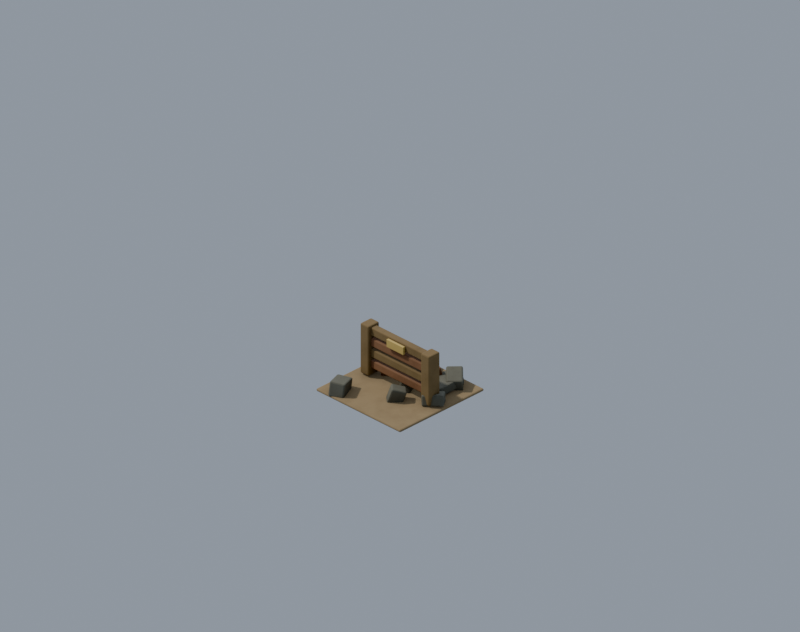 # Source: prop.destructible_wall_hp_light.blend  (saved by Blender 5.2.45; exported with 4.5.12 LTS)
import bpy
from mathutils import Matrix  # noqa: F401  (used for matrix-valued properties, if any)

bpy.ops.wm.read_factory_settings(use_empty=True)
scene = bpy.context.scene
scene.name = 'Scene'

# ---- materials (node trees are filled in below, after node groups)
mat_env_sand = bpy.data.materials.new('env_sand')
mat_env_wood = bpy.data.materials.new('env_wood')
mat_env_rust = bpy.data.materials.new('env_rust')
mat_env_amber = bpy.data.materials.new('env_amber')
mat_env_concrete_dark = bpy.data.materials.new('env_concrete_dark')

# ---- node groups
ng_fc_grime = bpy.data.node_groups.new('fc_grime', 'ShaderNodeTree')
_s = ng_fc_grime.interface.new_socket(name='Color', in_out='OUTPUT', socket_type='NodeSocketColor')
_s = ng_fc_grime.interface.new_socket(name='Color', in_out='INPUT', socket_type='NodeSocketColor')
_s = ng_fc_grime.interface.new_socket(name='Grime', in_out='INPUT', socket_type='NodeSocketFloat')
_s = ng_fc_grime.interface.new_socket(name='Char', in_out='INPUT', socket_type='NodeSocketFloat')
_N = ng_fc_grime.nodes; _L = ng_fc_grime.links
n0 = _N.new('NodeGroupInput'); n0.name = 'Group Input'; n0.location = (0, 0)
n1 = _N.new('NodeGroupOutput'); n1.name = 'Group Output'; n1.location = (0, 0)
n2 = _N.new('ShaderNodeTexCoord'); n2.name = 'Texture Coordinate'; n2.location = (0, 0)
n3 = _N.new('ShaderNodeTexNoise'); n3.name = 'Noise Texture'; n3.location = (0, 0)
n3.width = 160
n3.inputs[2].default_value = 7.0
n3.inputs[3].default_value = 6.0
n3.inputs[4].default_value = 0.62
n4 = _N.new('ShaderNodeValToRGB'); n4.name = 'Color Ramp'; n4.location = (0, 0)
while len(n4.color_ramp.elements) > 1: n4.color_ramp.elements.remove(n4.color_ramp.elements[-1])
n4.color_ramp.elements[0].position = 0.42; n4.color_ramp.elements[0].color = (0.0, 0.0, 0.0, 1.0)
_e = n4.color_ramp.elements.new(0.75); _e.color = (1.0, 1.0, 1.0, 1.0)
n5 = _N.new('ShaderNodeAmbientOcclusion'); n5.name = 'Ambient Occlusion'; n5.location = (0, 0)
n5.samples = 8
n5.inputs[1].default_value = 0.12
n6 = _N.new('ShaderNodeMix'); n6.name = 'Mix'; n6.location = (0, 0)
n6.data_type = 'RGBA'
n6.blend_type = 'MULTIPLY'
n6.inputs[7].default_value = (0.55, 0.5, 0.44, 1.0)
n7 = _N.new('ShaderNodeMath'); n7.name = 'Math'; n7.location = (0, 0)
n7.operation = 'MULTIPLY'
n8 = _N.new('ShaderNodeMix'); n8.name = 'Mix.001'; n8.location = (0, 0)
n8.data_type = 'RGBA'
n8.blend_type = 'MULTIPLY'
n8.inputs[0].default_value = 0.38
n9 = _N.new('ShaderNodeMix'); n9.name = 'Mix.002'; n9.location = (0, 0)
n9.data_type = 'RGBA'
n9.inputs[7].default_value = (0.018, 0.016, 0.014, 1.0)
n10 = _N.new('ShaderNodeMath'); n10.name = 'Math.001'; n10.location = (0, 0)
n10.operation = 'MULTIPLY'
n10.inputs[2].default_value = 0.0
n11 = _N.new('ShaderNodeMath'); n11.name = 'Math.002'; n11.location = (0, 0)
n11.operation = 'MULTIPLY'
n11.inputs[1].default_value = 0.15
n12 = _N.new('ShaderNodeMath'); n12.name = 'Math.003'; n12.location = (0, 0)
n12.operation = 'MULTIPLY_ADD'
n12.inputs[1].default_value = 0.85
_L.new(n2.outputs[3], n3.inputs[0])
_L.new(n3.outputs[0], n4.inputs[0])
_L.new(n0.outputs[0], n6.inputs[6])
_L.new(n4.outputs[0], n7.inputs[0])
_L.new(n0.outputs[1], n7.inputs[1])
_L.new(n7.outputs[0], n6.inputs[0])
_L.new(n6.outputs[2], n8.inputs[6])
_L.new(n5.outputs[1], n8.inputs[7])
_L.new(n8.outputs[2], n9.inputs[6])
_L.new(n0.outputs[2], n11.inputs[0])
_L.new(n11.outputs[0], n10.inputs[0])
_L.new(n4.outputs[0], n10.inputs[1])
_L.new(n0.outputs[2], n12.inputs[0])
_L.new(n10.outputs[0], n12.inputs[2])
_L.new(n12.outputs[0], n9.inputs[0])
_L.new(n9.outputs[2], n1.inputs[0])
n1.is_active_output = True

# ---- material node trees
mat_env_sand.use_nodes = True; mat_env_sand.node_tree.nodes.clear()
_N = mat_env_sand.node_tree.nodes; _L = mat_env_sand.node_tree.links
n0 = _N.new('ShaderNodeBsdfPrincipled'); n0.name = 'Principled BSDF'; n0.location = (-200, 100)
n0.inputs[2].default_value = 0.95
n0.inputs[10].default_value = 0.005
n1 = _N.new('ShaderNodeOutputMaterial'); n1.name = 'Material Output'; n1.location = (200, 100)
n2 = _N.new('ShaderNodeGroup'); n2.name = 'Group'; n2.location = (0, 0)
n2.node_tree = ng_fc_grime
n2.inputs[0].default_value = (0.2874, 0.2051, 0.1046, 1.0)
n2.inputs[1].default_value = 0.35
n2.inputs[2].default_value = 0.0
_L.new(n0.outputs[0], n1.inputs[0])
_L.new(n2.outputs[0], n0.inputs[0])
n1.is_active_output = True
mat_env_wood.use_nodes = True; mat_env_wood.node_tree.nodes.clear()
_N = mat_env_wood.node_tree.nodes; _L = mat_env_wood.node_tree.links
n0 = _N.new('ShaderNodeBsdfPrincipled'); n0.name = 'Principled BSDF'; n0.location = (-200, 100)
n0.inputs[2].default_value = 0.94
n0.inputs[10].default_value = 0.005
n1 = _N.new('ShaderNodeOutputMaterial'); n1.name = 'Material Output'; n1.location = (200, 100)
n2 = _N.new('ShaderNodeGroup'); n2.name = 'Group'; n2.location = (0, 0)
n2.node_tree = ng_fc_grime
n2.inputs[0].default_value = (0.2159, 0.1441, 0.06125, 1.0)
n2.inputs[1].default_value = 0.45
n2.inputs[2].default_value = 0.0
_L.new(n0.outputs[0], n1.inputs[0])
_L.new(n2.outputs[0], n0.inputs[0])
n1.is_active_output = True
mat_env_rust.use_nodes = True; mat_env_rust.node_tree.nodes.clear()
_N = mat_env_rust.node_tree.nodes; _L = mat_env_rust.node_tree.links
n0 = _N.new('ShaderNodeBsdfPrincipled'); n0.name = 'Principled BSDF'; n0.location = (-200, 100)
n0.inputs[2].default_value = 0.9
n0.inputs[10].default_value = 0.005
n1 = _N.new('ShaderNodeOutputMaterial'); n1.name = 'Material Output'; n1.location = (200, 100)
n2 = _N.new('ShaderNodeGroup'); n2.name = 'Group'; n2.location = (0, 0)
n2.node_tree = ng_fc_grime
n2.inputs[0].default_value = (0.2423, 0.117, 0.05781, 1.0)
n2.inputs[1].default_value = 0.5
n2.inputs[2].default_value = 0.0
_L.new(n0.outputs[0], n1.inputs[0])
_L.new(n2.outputs[0], n0.inputs[0])
n1.is_active_output = True
mat_env_amber.use_nodes = True; mat_env_amber.node_tree.nodes.clear()
_N = mat_env_amber.node_tree.nodes; _L = mat_env_amber.node_tree.links
n0 = _N.new('ShaderNodeBsdfPrincipled'); n0.name = 'Principled BSDF'; n0.location = (-200, 100)
n0.inputs[2].default_value = 0.72
n0.inputs[10].default_value = 0.005
n1 = _N.new('ShaderNodeOutputMaterial'); n1.name = 'Material Output'; n1.location = (200, 100)
n2 = _N.new('ShaderNodeGroup'); n2.name = 'Group'; n2.location = (0, 0)
n2.node_tree = ng_fc_grime
n2.inputs[0].default_value = (0.5647, 0.402, 0.1144, 1.0)
n2.inputs[1].default_value = 0.2
n2.inputs[2].default_value = 0.0
_L.new(n0.outputs[0], n1.inputs[0])
_L.new(n2.outputs[0], n0.inputs[0])
n1.is_active_output = True
mat_env_concrete_dark.use_nodes = True; mat_env_concrete_dark.node_tree.nodes.clear()
_N = mat_env_concrete_dark.node_tree.nodes; _L = mat_env_concrete_dark.node_tree.links
n0 = _N.new('ShaderNodeBsdfPrincipled'); n0.name = 'Principled BSDF'; n0.location = (-200, 100)
n0.inputs[2].default_value = 0.9
n0.inputs[10].default_value = 0.005
n1 = _N.new('ShaderNodeOutputMaterial'); n1.name = 'Material Output'; n1.location = (200, 100)
n2 = _N.new('ShaderNodeGroup'); n2.name = 'Group'; n2.location = (0, 0)
n2.node_tree = ng_fc_grime
n2.inputs[0].default_value = (0.1329, 0.1301, 0.09759, 1.0)
n2.inputs[1].default_value = 0.5
n2.inputs[2].default_value = 0.0
_L.new(n0.outputs[0], n1.inputs[0])
_L.new(n2.outputs[0], n0.inputs[0])
n1.is_active_output = True

# ---- world
world_fc_world = bpy.data.worlds.new('fc_world'); scene.world = world_fc_world
world_fc_world.use_nodes = True; world_fc_world.node_tree.nodes.clear()
_N = world_fc_world.node_tree.nodes; _L = world_fc_world.node_tree.links
n0 = _N.new('ShaderNodeBackground'); n0.name = 'Background'; n0.location = (-200, 100)
n0.inputs[0].default_value = (0.52, 0.6, 0.72, 1.0)
n0.inputs[1].default_value = 0.8
n1 = _N.new('ShaderNodeOutputWorld'); n1.name = 'World Output'; n1.location = (200, 100)
_L.new(n0.outputs[0], n1.inputs[0])
n1.is_active_output = True

# ---- cameras
cam_fc_camera = bpy.data.cameras.new('fc_camera')
cam_fc_camera.type = 'ORTHO'
cam_fc_camera.sensor_fit = 'HORIZONTAL'
cam_fc_camera.clip_end = 400.0
cam_fc_camera.ortho_scale = 6.718
cam_fc_camera.shift_y = 0.09868

# ---- lights
light_fc_sun = bpy.data.lights.new('fc_sun', 'SUN')
light_fc_sun.color = (1.0, 0.95, 0.86)
light_fc_sun.angle = 0.05236
light_fc_sun.energy = 3.3
light_fc_rim = bpy.data.lights.new('fc_rim', 'SUN')
light_fc_rim.color = (0.8, 0.88, 1.0)
light_fc_rim.use_shadow = False
light_fc_rim.energy = 1.1

# ---- meshes
me_ground_apron = bpy.data.meshes.new('ground_apron')
me_ground_apron.from_pydata([(-0.5, -0.5, -0.0125), (-0.5, -0.5, 0.0125), (-0.5, 0.5, -0.0125), (-0.5, 0.5, 0.0125), (0.5, -0.5, -0.0125), (0.5, -0.5, 0.0125), (0.5, 0.5, -0.0125), (0.5, 0.5, 0.0125)], [], [(0, 1, 3, 2), (2, 3, 7, 6), (6, 7, 5, 4), (4, 5, 1, 0), (2, 6, 4, 0), (7, 3, 1, 5)])
me_ground_apron.materials.append(mat_env_sand)
me_ground_apron.update()
me_post__1 = bpy.data.meshes.new('post_-1')
me_post__1.from_pydata([(-0.05, -0.065, -0.24), (-0.05, -0.065, 0.24), (-0.05, 0.065, -0.24), (-0.05, 0.065, 0.24), (0.05, -0.065, -0.24), (0.05, -0.065, 0.24), (0.05, 0.065, -0.24), (0.05, 0.065, 0.24)], [], [(0, 1, 3, 2), (2, 3, 7, 6), (6, 7, 5, 4), (4, 5, 1, 0), (2, 6, 4, 0), (7, 3, 1, 5)])
me_post__1.materials.append(mat_env_wood)
me_post__1.update()
me_post_1 = bpy.data.meshes.new('post_1')
me_post_1.from_pydata([(-0.05, -0.065, -0.24), (-0.05, -0.065, 0.24), (-0.05, 0.065, -0.24), (-0.05, 0.065, 0.24), (0.05, -0.065, -0.24), (0.05, -0.065, 0.24), (0.05, 0.065, -0.24), (0.05, 0.065, 0.24)], [], [(0, 1, 3, 2), (2, 3, 7, 6), (6, 7, 5, 4), (4, 5, 1, 0), (2, 6, 4, 0), (7, 3, 1, 5)])
me_post_1.materials.append(mat_env_wood)
me_post_1.update()
me_panel_0 = bpy.data.meshes.new('panel_0')
me_panel_0.from_pydata([(-0.385, -0.035, -0.0375), (-0.385, -0.035, 0.0375), (-0.385, 0.035, -0.0375), (-0.385, 0.035, 0.0375), (0.385, -0.035, -0.0375), (0.385, -0.035, 0.0375), (0.385, 0.035, -0.0375), (0.385, 0.035, 0.0375)], [], [(0, 1, 3, 2), (2, 3, 7, 6), (6, 7, 5, 4), (4, 5, 1, 0), (2, 6, 4, 0), (7, 3, 1, 5)])
me_panel_0.materials.append(mat_env_rust)
me_panel_0.update()
me_panel_1 = bpy.data.meshes.new('panel_1')
me_panel_1.from_pydata([(-0.385, -0.035, -0.0375), (-0.385, -0.035, 0.0375), (-0.385, 0.035, -0.0375), (-0.385, 0.035, 0.0375), (0.385, -0.035, -0.0375), (0.385, -0.035, 0.0375), (0.385, 0.035, -0.0375), (0.385, 0.035, 0.0375)], [], [(0, 1, 3, 2), (2, 3, 7, 6), (6, 7, 5, 4), (4, 5, 1, 0), (2, 6, 4, 0), (7, 3, 1, 5)])
me_panel_1.materials.append(mat_env_wood)
me_panel_1.update()
me_panel_2 = bpy.data.meshes.new('panel_2')
me_panel_2.from_pydata([(-0.385, -0.035, -0.0375), (-0.385, -0.035, 0.0375), (-0.385, 0.035, -0.0375), (-0.385, 0.035, 0.0375), (0.385, -0.035, -0.0375), (0.385, -0.035, 0.0375), (0.385, 0.035, -0.0375), (0.385, 0.035, 0.0375)], [], [(0, 1, 3, 2), (2, 3, 7, 6), (6, 7, 5, 4), (4, 5, 1, 0), (2, 6, 4, 0), (7, 3, 1, 5)])
me_panel_2.materials.append(mat_env_rust)
me_panel_2.update()
me_panel_3 = bpy.data.meshes.new('panel_3')
me_panel_3.from_pydata([(-0.385, -0.035, -0.0375), (-0.385, -0.035, 0.0375), (-0.385, 0.035, -0.0375), (-0.385, 0.035, 0.0375), (0.385, -0.035, -0.0375), (0.385, -0.035, 0.0375), (0.385, 0.035, -0.0375), (0.385, 0.035, 0.0375)], [], [(0, 1, 3, 2), (2, 3, 7, 6), (6, 7, 5, 4), (4, 5, 1, 0), (2, 6, 4, 0), (7, 3, 1, 5)])
me_panel_3.materials.append(mat_env_wood)
me_panel_3.update()
me_light_marker = bpy.data.meshes.new('light_marker')
me_light_marker.from_pydata([(-0.1, -0.0125, -0.0375), (-0.1, -0.0125, 0.0375), (-0.1, 0.0125, -0.0375), (-0.1, 0.0125, 0.0375), (0.1, -0.0125, -0.0375), (0.1, -0.0125, 0.0375), (0.1, 0.0125, -0.0375), (0.1, 0.0125, 0.0375)], [], [(0, 1, 3, 2), (2, 3, 7, 6), (6, 7, 5, 4), (4, 5, 1, 0), (2, 6, 4, 0), (7, 3, 1, 5)])
me_light_marker.materials.append(mat_env_amber)
me_light_marker.update()
me_rubble_0 = bpy.data.meshes.new('rubble_0')
me_rubble_0.from_pydata([(-0.1512, -0.1104, -0.05159), (-0.1512, -0.1104, 0.05159), (-0.1512, 0.1104, -0.05159), (-0.1512, 0.1104, 0.05159), (0.1512, -0.1104, -0.05159), (0.1512, -0.1104, 0.05159), (0.1512, 0.1104, -0.05159), (0.1512, 0.1104, 0.05159)], [], [(0, 1, 3, 2), (2, 3, 7, 6), (6, 7, 5, 4), (4, 5, 1, 0), (2, 6, 4, 0), (7, 3, 1, 5)])
me_rubble_0.materials.append(mat_env_rust)
me_rubble_0.update()
me_rubble_1 = bpy.data.meshes.new('rubble_1')
me_rubble_1.from_pydata([(-0.0965, -0.07044, -0.06986), (-0.0965, -0.07044, 0.06986), (-0.0965, 0.07044, -0.06986), (-0.0965, 0.07044, 0.06986), (0.0965, -0.07044, -0.06986), (0.0965, -0.07044, 0.06986), (0.0965, 0.07044, -0.06986), (0.0965, 0.07044, 0.06986)], [], [(0, 1, 3, 2), (2, 3, 7, 6), (6, 7, 5, 4), (4, 5, 1, 0), (2, 6, 4, 0), (7, 3, 1, 5)])
me_rubble_1.materials.append(mat_env_concrete_dark)
me_rubble_1.update()
me_rubble_2 = bpy.data.meshes.new('rubble_2')
me_rubble_2.from_pydata([(-0.09815, -0.07165, -0.07994), (-0.09815, -0.07165, 0.07994), (-0.09815, 0.07165, -0.07994), (-0.09815, 0.07165, 0.07994), (0.09815, -0.07165, -0.07994), (0.09815, -0.07165, 0.07994), (0.09815, 0.07165, -0.07994), (0.09815, 0.07165, 0.07994)], [], [(0, 1, 3, 2), (2, 3, 7, 6), (6, 7, 5, 4), (4, 5, 1, 0), (2, 6, 4, 0), (7, 3, 1, 5)])
me_rubble_2.materials.append(mat_env_concrete_dark)
me_rubble_2.update()
me_rubble_3 = bpy.data.meshes.new('rubble_3')
me_rubble_3.from_pydata([(-0.1131, -0.08256, -0.07821), (-0.1131, -0.08256, 0.07821), (-0.1131, 0.08256, -0.07821), (-0.1131, 0.08256, 0.07821), (0.1131, -0.08256, -0.07821), (0.1131, -0.08256, 0.07821), (0.1131, 0.08256, -0.07821), (0.1131, 0.08256, 0.07821)], [], [(0, 1, 3, 2), (2, 3, 7, 6), (6, 7, 5, 4), (4, 5, 1, 0), (2, 6, 4, 0), (7, 3, 1, 5)])
me_rubble_3.materials.append(mat_env_rust)
me_rubble_3.update()
me_rubble_4 = bpy.data.meshes.new('rubble_4')
me_rubble_4.from_pydata([(-0.06778, -0.04948, -0.07759), (-0.06778, -0.04948, 0.07759), (-0.06778, 0.04948, -0.07759), (-0.06778, 0.04948, 0.07759), (0.06778, -0.04948, -0.07759), (0.06778, -0.04948, 0.07759), (0.06778, 0.04948, -0.07759), (0.06778, 0.04948, 0.07759)], [], [(0, 1, 3, 2), (2, 3, 7, 6), (6, 7, 5, 4), (4, 5, 1, 0), (2, 6, 4, 0), (7, 3, 1, 5)])
me_rubble_4.materials.append(mat_env_concrete_dark)
me_rubble_4.update()
me_rubble_5 = bpy.data.meshes.new('rubble_5')
me_rubble_5.from_pydata([(-0.1474, -0.1076, -0.04071), (-0.1474, -0.1076, 0.04071), (-0.1474, 0.1076, -0.04071), (-0.1474, 0.1076, 0.04071), (0.1474, -0.1076, -0.04071), (0.1474, -0.1076, 0.04071), (0.1474, 0.1076, -0.04071), (0.1474, 0.1076, 0.04071)], [], [(0, 1, 3, 2), (2, 3, 7, 6), (6, 7, 5, 4), (4, 5, 1, 0), (2, 6, 4, 0), (7, 3, 1, 5)])
me_rubble_5.materials.append(mat_env_concrete_dark)
me_rubble_5.update()
me_rubble_6 = bpy.data.meshes.new('rubble_6')
me_rubble_6.from_pydata([(-0.09561, -0.06979, -0.07097), (-0.09561, -0.06979, 0.07097), (-0.09561, 0.06979, -0.07097), (-0.09561, 0.06979, 0.07097), (0.09561, -0.06979, -0.07097), (0.09561, -0.06979, 0.07097), (0.09561, 0.06979, -0.07097), (0.09561, 0.06979, 0.07097)], [], [(0, 1, 3, 2), (2, 3, 7, 6), (6, 7, 5, 4), (4, 5, 1, 0), (2, 6, 4, 0), (7, 3, 1, 5)])
me_rubble_6.materials.append(mat_env_rust)
me_rubble_6.update()
me_rubble_7 = bpy.data.meshes.new('rubble_7')
me_rubble_7.from_pydata([(-0.09417, -0.06875, -0.05069), (-0.09417, -0.06875, 0.05069), (-0.09417, 0.06875, -0.05069), (-0.09417, 0.06875, 0.05069), (0.09417, -0.06875, -0.05069), (0.09417, -0.06875, 0.05069), (0.09417, 0.06875, -0.05069), (0.09417, 0.06875, 0.05069)], [], [(0, 1, 3, 2), (2, 3, 7, 6), (6, 7, 5, 4), (4, 5, 1, 0), (2, 6, 4, 0), (7, 3, 1, 5)])
me_rubble_7.materials.append(mat_env_concrete_dark)
me_rubble_7.update()
me_rubble_8 = bpy.data.meshes.new('rubble_8')
me_rubble_8.from_pydata([(-0.0723, -0.05278, -0.06634), (-0.0723, -0.05278, 0.06634), (-0.0723, 0.05278, -0.06634), (-0.0723, 0.05278, 0.06634), (0.0723, -0.05278, -0.06634), (0.0723, -0.05278, 0.06634), (0.0723, 0.05278, -0.06634), (0.0723, 0.05278, 0.06634)], [], [(0, 1, 3, 2), (2, 3, 7, 6), (6, 7, 5, 4), (4, 5, 1, 0), (2, 6, 4, 0), (7, 3, 1, 5)])
me_rubble_8.materials.append(mat_env_concrete_dark)
me_rubble_8.update()
me_fc_ground = bpy.data.meshes.new('fc_ground')
me_fc_ground.from_pydata([(-20.0, -20.0, 0.0), (20.0, -20.0, 0.0), (-20.0, 20.0, 0.0), (20.0, 20.0, 0.0)], [], [(0, 1, 3, 2)])
me_fc_ground.update()

# ---- objects
ob_fc_camera = bpy.data.objects.new('fc_camera', cam_fc_camera)
ob_fc_sun = bpy.data.objects.new('fc_sun', light_fc_sun)
ob_fc_rim = bpy.data.objects.new('fc_rim', light_fc_rim)
ob_root = bpy.data.objects.new('root', None)
ob_ground_apron = bpy.data.objects.new('ground_apron', me_ground_apron)
ob_post__1 = bpy.data.objects.new('post_-1', me_post__1)
ob_post_1 = bpy.data.objects.new('post_1', me_post_1)
ob_panel_0 = bpy.data.objects.new('panel_0', me_panel_0)
ob_panel_1 = bpy.data.objects.new('panel_1', me_panel_1)
ob_panel_2 = bpy.data.objects.new('panel_2', me_panel_2)
ob_panel_3 = bpy.data.objects.new('panel_3', me_panel_3)
ob_light_marker = bpy.data.objects.new('light_marker', me_light_marker)
ob_rubble_0 = bpy.data.objects.new('rubble_0', me_rubble_0)
ob_rubble_1 = bpy.data.objects.new('rubble_1', me_rubble_1)
ob_rubble_2 = bpy.data.objects.new('rubble_2', me_rubble_2)
ob_rubble_3 = bpy.data.objects.new('rubble_3', me_rubble_3)
ob_rubble_4 = bpy.data.objects.new('rubble_4', me_rubble_4)
ob_rubble_5 = bpy.data.objects.new('rubble_5', me_rubble_5)
ob_rubble_6 = bpy.data.objects.new('rubble_6', me_rubble_6)
ob_rubble_7 = bpy.data.objects.new('rubble_7', me_rubble_7)
ob_rubble_8 = bpy.data.objects.new('rubble_8', me_rubble_8)
ob_hp_label = bpy.data.objects.new('hp_label', None)
ob_fc_ground = bpy.data.objects.new('fc_ground', me_fc_ground)

# ---- transforms, parenting, visibility, modifiers, constraints
ob_fc_camera.location = (91.86, -91.86, 75.0)
ob_fc_camera.rotation_euler = (1.047, 0.0, 0.7854)
ob_fc_sun.location = (0.0, 0.0, 0.0)
ob_fc_sun.rotation_euler = (0.0, -0.6981, 0.5829)
ob_fc_rim.location = (0.0, 0.0, 0.0)
ob_fc_rim.rotation_euler = (0.9599, 0.0, 3.927)
ob_root.location = (0.0, 0.0, 0.0)
ob_ground_apron.parent = ob_root
ob_ground_apron.location = (0.0, 0.0, 0.013)
_m = ob_ground_apron.modifiers.new('bevel', 'BEVEL')
_m.width = 0.055
_m.width_pct = 0.055
_m.segments = 2
_m.angle_limit = 0.6109
ob_post__1.parent = ob_root
ob_post__1.location = (-0.36, 0.0, 0.28)
_m = ob_post__1.modifiers.new('bevel', 'BEVEL')
_m.width = 0.012
_m.width_pct = 0.012
_m.segments = 2
_m.angle_limit = 0.6109
ob_post_1.parent = ob_root
ob_post_1.location = (0.36, 0.0, 0.28)
_m = ob_post_1.modifiers.new('bevel', 'BEVEL')
_m.width = 0.012
_m.width_pct = 0.012
_m.segments = 2
_m.angle_limit = 0.6109
ob_panel_0.parent = ob_root
ob_panel_0.location = (0.0, 0.0, 0.15)
_m = ob_panel_0.modifiers.new('bevel', 'BEVEL')
_m.width = 0.009
_m.width_pct = 0.009
_m.segments = 2
_m.angle_limit = 0.6109
ob_panel_1.parent = ob_root
ob_panel_1.location = (0.0, 0.0, 0.255)
_m = ob_panel_1.modifiers.new('bevel', 'BEVEL')
_m.width = 0.009
_m.width_pct = 0.009
_m.segments = 2
_m.angle_limit = 0.6109
ob_panel_2.parent = ob_root
ob_panel_2.location = (0.0, 0.0, 0.36)
_m = ob_panel_2.modifiers.new('bevel', 'BEVEL')
_m.width = 0.009
_m.width_pct = 0.009
_m.segments = 2
_m.angle_limit = 0.6109
ob_panel_3.parent = ob_root
ob_panel_3.location = (0.0, 0.0, 0.465)
_m = ob_panel_3.modifiers.new('bevel', 'BEVEL')
_m.width = 0.009
_m.width_pct = 0.009
_m.segments = 2
_m.angle_limit = 0.6109
ob_light_marker.parent = ob_root
ob_light_marker.location = (0.0, -0.05, 0.45)
_m = ob_light_marker.modifiers.new('bevel', 'BEVEL')
_m.width = 0.004
_m.width_pct = 0.004
_m.segments = 2
_m.angle_limit = 0.6109
ob_rubble_0.parent = ob_root
ob_rubble_0.location = (0.01803, 0.2515, 0.07)
ob_rubble_0.rotation_euler = (0.1915, 0.2113, 4.156)
_m = ob_rubble_0.modifiers.new('bevel', 'BEVEL')
_m.width = 0.014
_m.width_pct = 0.014
_m.segments = 2
_m.angle_limit = 0.6109
ob_rubble_1.parent = ob_root
ob_rubble_1.location = (-0.3197, -0.3879, 0.07)
ob_rubble_1.rotation_euler = (0.0631, 0.1505, 1.995)
_m = ob_rubble_1.modifiers.new('bevel', 'BEVEL')
_m.width = 0.014
_m.width_pct = 0.014
_m.segments = 2
_m.angle_limit = 0.6109
ob_rubble_2.parent = ob_root
ob_rubble_2.location = (0.284, 0.3651, 0.07)
ob_rubble_2.rotation_euler = (0.01555, 0.2438, 5.5)
_m = ob_rubble_2.modifiers.new('bevel', 'BEVEL')
_m.width = 0.014
_m.width_pct = 0.014
_m.segments = 2
_m.angle_limit = 0.6109
ob_rubble_3.parent = ob_root
ob_rubble_3.location = (-0.2862, 0.1686, 0.07)
ob_rubble_3.rotation_euler = (0.0525, 0.162, 5.545)
_m = ob_rubble_3.modifiers.new('bevel', 'BEVEL')
_m.width = 0.014
_m.width_pct = 0.014
_m.segments = 2
_m.angle_limit = 0.6109
ob_rubble_4.parent = ob_root
ob_rubble_4.location = (0.1138, -0.1565, 0.07)
ob_rubble_4.rotation_euler = (0.1185, 0.2989, 0.8897)
_m = ob_rubble_4.modifiers.new('bevel', 'BEVEL')
_m.width = 0.014
_m.width_pct = 0.014
_m.segments = 2
_m.angle_limit = 0.6109
ob_rubble_5.parent = ob_root
ob_rubble_5.location = (0.256, 0.257, 0.07)
ob_rubble_5.rotation_euler = (0.09305, 0.0155, 4.725)
_m = ob_rubble_5.modifiers.new('bevel', 'BEVEL')
_m.width = 0.014
_m.width_pct = 0.014
_m.segments = 2
_m.angle_limit = 0.6109
ob_rubble_6.parent = ob_root
ob_rubble_6.location = (-0.1192, 0.3768, 0.07)
ob_rubble_6.rotation_euler = (0.2169, 0.07168, 3.499)
_m = ob_rubble_6.modifiers.new('bevel', 'BEVEL')
_m.width = 0.014
_m.width_pct = 0.014
_m.segments = 2
_m.angle_limit = 0.6109
ob_rubble_7.parent = ob_root
ob_rubble_7.location = (0.3751, 0.02207, 0.07)
ob_rubble_7.rotation_euler = (0.1966, 0.05782, 3.794)
_m = ob_rubble_7.modifiers.new('bevel', 'BEVEL')
_m.width = 0.014
_m.width_pct = 0.014
_m.segments = 2
_m.angle_limit = 0.6109
ob_rubble_8.parent = ob_root
ob_rubble_8.location = (0.04555, 0.04385, 0.07)
ob_rubble_8.rotation_euler = (0.2291, 0.09566, 2.086)
_m = ob_rubble_8.modifiers.new('bevel', 'BEVEL')
_m.width = 0.014
_m.width_pct = 0.014
_m.segments = 2
_m.angle_limit = 0.6109
ob_hp_label.parent = ob_root
ob_hp_label.location = (0.0, 0.0, 0.64)
ob_fc_ground.location = (0.0, 0.0, 0.0)
ob_fc_ground.hide_render = True
ob_fc_ground.is_shadow_catcher = True

# ---- collection membership
scene.collection.objects.link(ob_fc_camera)
scene.collection.objects.link(ob_fc_sun)
scene.collection.objects.link(ob_fc_rim)
scene.collection.objects.link(ob_root)
scene.collection.objects.link(ob_ground_apron)
scene.collection.objects.link(ob_post__1)
scene.collection.objects.link(ob_post_1)
scene.collection.objects.link(ob_panel_0)
scene.collection.objects.link(ob_panel_1)
scene.collection.objects.link(ob_panel_2)
scene.collection.objects.link(ob_panel_3)
scene.collection.objects.link(ob_light_marker)
scene.collection.objects.link(ob_rubble_0)
scene.collection.objects.link(ob_rubble_1)
scene.collection.objects.link(ob_rubble_2)
scene.collection.objects.link(ob_rubble_3)
scene.collection.objects.link(ob_rubble_4)
scene.collection.objects.link(ob_rubble_5)
scene.collection.objects.link(ob_rubble_6)
scene.collection.objects.link(ob_rubble_7)
scene.collection.objects.link(ob_rubble_8)
scene.collection.objects.link(ob_hp_label)
scene.collection.objects.link(ob_fc_ground)

# ---- scene / render settings (as saved in the file)
scene.camera = ob_fc_camera
scene.frame_start = 1; scene.frame_end = 250; scene.frame_set(1)
scene.render.engine = 'CYCLES'
scene.render.resolution_x = 608
scene.render.resolution_y = 480
scene.render.filter_size = 1.2
scene.render.film_transparent = True
scene.render.bake_bias = 0.0
scene.render.bake_samples = 0
scene.render.compositor_device = 'GPU'
scene.cycles.samples = 64
scene.cycles.adaptive_threshold = 0.02
scene.cycles.max_bounces = 4
scene.cycles.diffuse_bounces = 2
scene.cycles.glossy_bounces = 2
scene.cycles.transparent_max_bounces = 4
scene.cycles.seed = 7
scene.eevee.use_volume_custom_range = False
scene.eevee.fast_gi_thickness_near = 0.1
scene.eevee.fast_gi_thickness_far = 0.0
scene.eevee.ray_tracing_options.screen_trace_thickness = 0.1
scene.view_settings.look = 'AgX - Punchy'
scene.view_settings.exposure = 0.25
bpy.context.view_layer.update()
